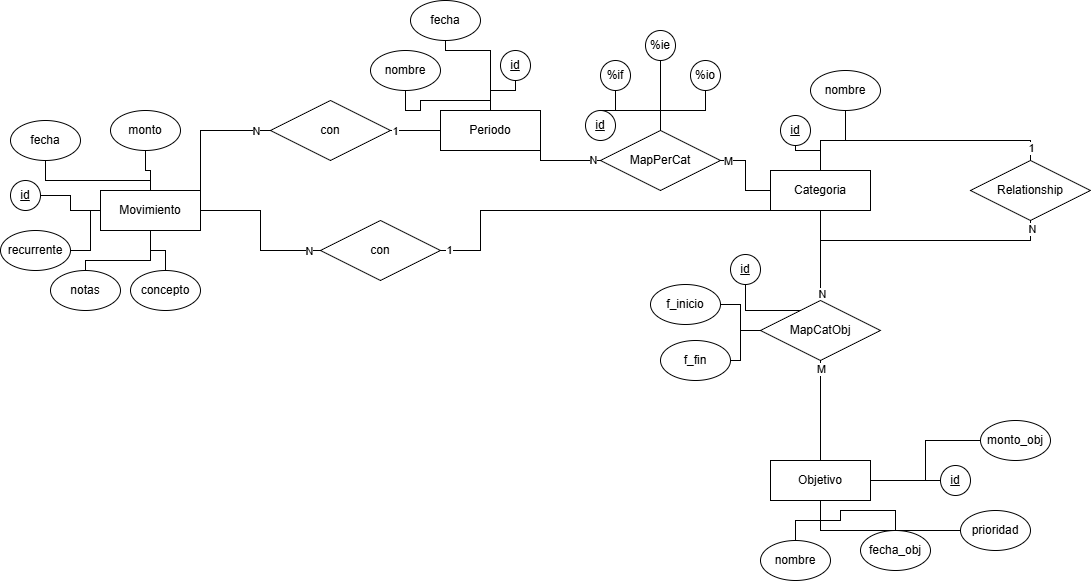

The diagram above was exported from draw.io. Its source (the exported page's mxGraphModel, read from the mxfile embedded in the PNG):
<mxGraphModel dx="607" dy="331" grid="1" gridSize="10" guides="1" tooltips="1" connect="1" arrows="1" fold="1" page="1" pageScale="1" pageWidth="1169" pageHeight="827" background="none" math="0" shadow="0">
  <root>
    <mxCell id="0" />
    <mxCell id="1" parent="0" />
    <mxCell id="0GQHUNMVikYUb3zVhrRh-71" edge="1" parent="1" source="0GQHUNMVikYUb3zVhrRh-55" style="edgeStyle=orthogonalEdgeStyle;rounded=0;orthogonalLoop=1;jettySize=auto;html=1;exitX=1;exitY=0.5;exitDx=0;exitDy=0;endArrow=none;endFill=0;" target="0GQHUNMVikYUb3zVhrRh-58">
      <mxGeometry relative="1" as="geometry" />
    </mxCell>
    <mxCell id="0GQHUNMVikYUb3zVhrRh-88" connectable="0" parent="0GQHUNMVikYUb3zVhrRh-71" style="edgeLabel;html=1;align=center;verticalAlign=middle;resizable=0;points=[];" value="N" vertex="1">
      <mxGeometry relative="1" x="0.8458" as="geometry">
        <mxPoint as="offset" />
      </mxGeometry>
    </mxCell>
    <mxCell id="0GQHUNMVikYUb3zVhrRh-73" edge="1" parent="1" source="0GQHUNMVikYUb3zVhrRh-55" style="edgeStyle=orthogonalEdgeStyle;rounded=0;orthogonalLoop=1;jettySize=auto;html=1;exitX=1;exitY=0.5;exitDx=0;exitDy=0;endArrow=none;endFill=0;" target="0GQHUNMVikYUb3zVhrRh-56">
      <mxGeometry relative="1" as="geometry">
        <Array as="points">
          <mxPoint x="200" y="220" />
        </Array>
      </mxGeometry>
    </mxCell>
    <mxCell id="0GQHUNMVikYUb3zVhrRh-74" connectable="0" parent="0GQHUNMVikYUb3zVhrRh-73" style="edgeLabel;html=1;align=center;verticalAlign=middle;resizable=0;points=[];" value="N" vertex="1">
      <mxGeometry relative="1" x="0.8059" as="geometry">
        <mxPoint as="offset" />
      </mxGeometry>
    </mxCell>
    <mxCell id="0GQHUNMVikYUb3zVhrRh-123" edge="1" parent="1" source="0GQHUNMVikYUb3zVhrRh-55" style="edgeStyle=orthogonalEdgeStyle;rounded=0;orthogonalLoop=1;jettySize=auto;html=1;exitX=0;exitY=0.5;exitDx=0;exitDy=0;endArrow=none;endFill=0;" target="0GQHUNMVikYUb3zVhrRh-91">
      <mxGeometry relative="1" as="geometry" />
    </mxCell>
    <mxCell id="0GQHUNMVikYUb3zVhrRh-55" parent="1" style="whiteSpace=wrap;html=1;align=center;" value="Movimiento" vertex="1">
      <mxGeometry height="40" width="100" x="100" y="280" as="geometry" />
    </mxCell>
    <mxCell id="0GQHUNMVikYUb3zVhrRh-68" edge="1" parent="1" source="0GQHUNMVikYUb3zVhrRh-56" style="edgeStyle=orthogonalEdgeStyle;rounded=0;orthogonalLoop=1;jettySize=auto;html=1;exitX=1;exitY=0.5;exitDx=0;exitDy=0;entryX=0;entryY=0.5;entryDx=0;entryDy=0;endArrow=none;endFill=0;" target="0GQHUNMVikYUb3zVhrRh-57">
      <mxGeometry relative="1" as="geometry" />
    </mxCell>
    <mxCell id="0GQHUNMVikYUb3zVhrRh-69" connectable="0" parent="0GQHUNMVikYUb3zVhrRh-68" style="edgeLabel;html=1;align=center;verticalAlign=middle;resizable=0;points=[];" value="1" vertex="1">
      <mxGeometry relative="1" x="-0.8496" as="geometry">
        <mxPoint as="offset" />
      </mxGeometry>
    </mxCell>
    <mxCell id="0GQHUNMVikYUb3zVhrRh-56" parent="1" style="shape=rhombus;perimeter=rhombusPerimeter;whiteSpace=wrap;html=1;align=center;" value="con" vertex="1">
      <mxGeometry height="60" width="120" x="270" y="190" as="geometry" />
    </mxCell>
    <mxCell id="0GQHUNMVikYUb3zVhrRh-75" edge="1" parent="1" source="0GQHUNMVikYUb3zVhrRh-57" style="edgeStyle=orthogonalEdgeStyle;rounded=0;orthogonalLoop=1;jettySize=auto;html=1;exitX=1;exitY=0.5;exitDx=0;exitDy=0;endArrow=none;endFill=0;" target="0GQHUNMVikYUb3zVhrRh-64">
      <mxGeometry relative="1" as="geometry">
        <Array as="points">
          <mxPoint x="540" y="250" />
        </Array>
      </mxGeometry>
    </mxCell>
    <mxCell id="0GQHUNMVikYUb3zVhrRh-84" connectable="0" parent="0GQHUNMVikYUb3zVhrRh-75" style="edgeLabel;html=1;align=center;verticalAlign=middle;resizable=0;points=[];" value="N" vertex="1">
      <mxGeometry relative="1" x="0.8165" y="1" as="geometry">
        <mxPoint as="offset" />
      </mxGeometry>
    </mxCell>
    <mxCell id="0GQHUNMVikYUb3zVhrRh-57" parent="1" style="whiteSpace=wrap;html=1;align=center;" value="Periodo" vertex="1">
      <mxGeometry height="40" width="100" x="440" y="200" as="geometry" />
    </mxCell>
    <mxCell id="0GQHUNMVikYUb3zVhrRh-83" edge="1" parent="1" source="0GQHUNMVikYUb3zVhrRh-58" style="edgeStyle=orthogonalEdgeStyle;rounded=0;orthogonalLoop=1;jettySize=auto;html=1;exitX=1;exitY=0.5;exitDx=0;exitDy=0;endArrow=none;endFill=0;" target="0GQHUNMVikYUb3zVhrRh-59">
      <mxGeometry relative="1" as="geometry">
        <Array as="points">
          <mxPoint x="480" y="340" />
          <mxPoint x="480" y="300" />
        </Array>
      </mxGeometry>
    </mxCell>
    <mxCell id="0GQHUNMVikYUb3zVhrRh-89" connectable="0" parent="0GQHUNMVikYUb3zVhrRh-83" style="edgeLabel;html=1;align=center;verticalAlign=middle;resizable=0;points=[];" value="1" vertex="1">
      <mxGeometry relative="1" x="-0.9541" y="1" as="geometry">
        <mxPoint as="offset" />
      </mxGeometry>
    </mxCell>
    <mxCell id="0GQHUNMVikYUb3zVhrRh-58" parent="1" style="shape=rhombus;perimeter=rhombusPerimeter;whiteSpace=wrap;html=1;align=center;" value="con" vertex="1">
      <mxGeometry height="60" width="120" x="320" y="310" as="geometry" />
    </mxCell>
    <mxCell id="0GQHUNMVikYUb3zVhrRh-77" edge="1" parent="1" source="0GQHUNMVikYUb3zVhrRh-59" style="edgeStyle=orthogonalEdgeStyle;rounded=0;orthogonalLoop=1;jettySize=auto;html=1;exitX=1;exitY=0.5;exitDx=0;exitDy=0;endArrow=none;endFill=0;" target="0GQHUNMVikYUb3zVhrRh-61">
      <mxGeometry relative="1" as="geometry">
        <Array as="points">
          <mxPoint x="820" y="280" />
          <mxPoint x="820" y="230" />
          <mxPoint x="1030" y="230" />
        </Array>
      </mxGeometry>
    </mxCell>
    <mxCell id="0GQHUNMVikYUb3zVhrRh-79" connectable="0" parent="0GQHUNMVikYUb3zVhrRh-77" style="edgeLabel;html=1;align=center;verticalAlign=middle;resizable=0;points=[];" value="1" vertex="1">
      <mxGeometry relative="1" x="0.9206" as="geometry">
        <mxPoint as="offset" />
      </mxGeometry>
    </mxCell>
    <mxCell id="0GQHUNMVikYUb3zVhrRh-81" edge="1" parent="1" source="0GQHUNMVikYUb3zVhrRh-59" style="edgeStyle=orthogonalEdgeStyle;rounded=0;orthogonalLoop=1;jettySize=auto;html=1;exitX=0.5;exitY=1;exitDx=0;exitDy=0;endArrow=none;endFill=0;" target="0GQHUNMVikYUb3zVhrRh-60">
      <mxGeometry relative="1" as="geometry" />
    </mxCell>
    <mxCell id="0GQHUNMVikYUb3zVhrRh-86" connectable="0" parent="0GQHUNMVikYUb3zVhrRh-81" style="edgeLabel;html=1;align=center;verticalAlign=middle;resizable=0;points=[];" value="N" vertex="1">
      <mxGeometry relative="1" x="0.8471" y="1" as="geometry">
        <mxPoint as="offset" />
      </mxGeometry>
    </mxCell>
    <mxCell id="0GQHUNMVikYUb3zVhrRh-59" parent="1" style="whiteSpace=wrap;html=1;align=center;" value="Categoria" vertex="1">
      <mxGeometry height="40" width="100" x="770" y="260" as="geometry" />
    </mxCell>
    <mxCell id="0GQHUNMVikYUb3zVhrRh-82" edge="1" parent="1" source="0GQHUNMVikYUb3zVhrRh-60" style="edgeStyle=orthogonalEdgeStyle;rounded=0;orthogonalLoop=1;jettySize=auto;html=1;exitX=0.5;exitY=1;exitDx=0;exitDy=0;endArrow=none;endFill=0;" target="0GQHUNMVikYUb3zVhrRh-63">
      <mxGeometry relative="1" as="geometry" />
    </mxCell>
    <mxCell id="0GQHUNMVikYUb3zVhrRh-87" connectable="0" parent="0GQHUNMVikYUb3zVhrRh-82" style="edgeLabel;html=1;align=center;verticalAlign=middle;resizable=0;points=[];" value="M" vertex="1">
      <mxGeometry relative="1" x="-0.8412" as="geometry">
        <mxPoint as="offset" />
      </mxGeometry>
    </mxCell>
    <mxCell id="0GQHUNMVikYUb3zVhrRh-60" parent="1" style="shape=rhombus;perimeter=rhombusPerimeter;whiteSpace=wrap;html=1;align=center;" value="MapCatObj" vertex="1">
      <mxGeometry height="60" width="120" x="760" y="390" as="geometry" />
    </mxCell>
    <mxCell id="0GQHUNMVikYUb3zVhrRh-78" edge="1" parent="1" source="0GQHUNMVikYUb3zVhrRh-61" style="edgeStyle=orthogonalEdgeStyle;rounded=0;orthogonalLoop=1;jettySize=auto;html=1;exitX=0.5;exitY=1;exitDx=0;exitDy=0;endArrow=none;endFill=0;" target="0GQHUNMVikYUb3zVhrRh-59">
      <mxGeometry relative="1" as="geometry">
        <Array as="points">
          <mxPoint x="1030" y="330" />
          <mxPoint x="820" y="330" />
        </Array>
      </mxGeometry>
    </mxCell>
    <mxCell id="0GQHUNMVikYUb3zVhrRh-80" connectable="0" parent="0GQHUNMVikYUb3zVhrRh-78" style="edgeLabel;html=1;align=center;verticalAlign=middle;resizable=0;points=[];" value="N" vertex="1">
      <mxGeometry relative="1" x="-0.9361" y="1" as="geometry">
        <mxPoint as="offset" />
      </mxGeometry>
    </mxCell>
    <mxCell id="0GQHUNMVikYUb3zVhrRh-61" parent="1" style="shape=rhombus;perimeter=rhombusPerimeter;whiteSpace=wrap;html=1;align=center;" value="Relationship" vertex="1">
      <mxGeometry height="60" width="120" x="970" y="250" as="geometry" />
    </mxCell>
    <mxCell id="0GQHUNMVikYUb3zVhrRh-63" parent="1" style="whiteSpace=wrap;html=1;align=center;" value="Objetivo" vertex="1">
      <mxGeometry height="40" width="100" x="770" y="550" as="geometry" />
    </mxCell>
    <mxCell id="0GQHUNMVikYUb3zVhrRh-76" edge="1" parent="1" source="0GQHUNMVikYUb3zVhrRh-64" style="edgeStyle=orthogonalEdgeStyle;rounded=0;orthogonalLoop=1;jettySize=auto;html=1;exitX=1;exitY=0.5;exitDx=0;exitDy=0;endArrow=none;endFill=0;" target="0GQHUNMVikYUb3zVhrRh-59">
      <mxGeometry relative="1" as="geometry" />
    </mxCell>
    <mxCell id="0GQHUNMVikYUb3zVhrRh-85" connectable="0" parent="0GQHUNMVikYUb3zVhrRh-76" style="edgeLabel;html=1;align=center;verticalAlign=middle;resizable=0;points=[];" value="M" vertex="1">
      <mxGeometry relative="1" x="-0.8235" as="geometry">
        <mxPoint as="offset" />
      </mxGeometry>
    </mxCell>
    <mxCell id="0GQHUNMVikYUb3zVhrRh-64" parent="1" style="shape=rhombus;perimeter=rhombusPerimeter;whiteSpace=wrap;html=1;align=center;" value="MapPerCat" vertex="1">
      <mxGeometry height="60" width="120" x="600" y="220" as="geometry" />
    </mxCell>
    <mxCell id="0GQHUNMVikYUb3zVhrRh-90" parent="1" style="ellipse;whiteSpace=wrap;html=1;align=center;" value="monto" vertex="1">
      <mxGeometry height="40" width="70" x="110" y="200" as="geometry" />
    </mxCell>
    <mxCell id="0GQHUNMVikYUb3zVhrRh-91" parent="1" style="ellipse;whiteSpace=wrap;html=1;align=center;fontStyle=4;" value="id" vertex="1">
      <mxGeometry height="30" width="30" x="10" y="270" as="geometry" />
    </mxCell>
    <mxCell id="0GQHUNMVikYUb3zVhrRh-92" parent="1" style="ellipse;whiteSpace=wrap;html=1;align=center;fontStyle=4;" value="id" vertex="1">
      <mxGeometry height="30" width="30" x="500" y="140" as="geometry" />
    </mxCell>
    <mxCell id="0GQHUNMVikYUb3zVhrRh-95" parent="1" style="ellipse;whiteSpace=wrap;html=1;align=center;fontStyle=4;" value="id" vertex="1">
      <mxGeometry height="30" width="30" x="780" y="205" as="geometry" />
    </mxCell>
    <mxCell id="0GQHUNMVikYUb3zVhrRh-99" parent="1" style="ellipse;whiteSpace=wrap;html=1;align=center;fontStyle=4;" value="id" vertex="1">
      <mxGeometry height="30" width="30" x="585" y="200" as="geometry" />
    </mxCell>
    <mxCell id="0GQHUNMVikYUb3zVhrRh-102" parent="1" style="ellipse;whiteSpace=wrap;html=1;align=center;fontStyle=4;" value="id" vertex="1">
      <mxGeometry height="30" width="30" x="730" y="344" as="geometry" />
    </mxCell>
    <mxCell id="0GQHUNMVikYUb3zVhrRh-105" parent="1" style="ellipse;whiteSpace=wrap;html=1;align=center;fontStyle=4;" value="id" vertex="1">
      <mxGeometry height="30" width="30" x="940" y="555" as="geometry" />
    </mxCell>
    <mxCell id="0GQHUNMVikYUb3zVhrRh-107" parent="1" style="ellipse;whiteSpace=wrap;html=1;align=center;" value="recurrente" vertex="1">
      <mxGeometry height="40" width="70" y="320" as="geometry" />
    </mxCell>
    <mxCell id="0GQHUNMVikYUb3zVhrRh-108" parent="1" style="ellipse;whiteSpace=wrap;html=1;align=center;" value="fecha" vertex="1">
      <mxGeometry height="40" width="70" x="10" y="210" as="geometry" />
    </mxCell>
    <mxCell id="0GQHUNMVikYUb3zVhrRh-109" parent="1" style="ellipse;whiteSpace=wrap;html=1;align=center;" value="notas" vertex="1">
      <mxGeometry height="40" width="70" x="50" y="360" as="geometry" />
    </mxCell>
    <mxCell id="0GQHUNMVikYUb3zVhrRh-110" parent="1" style="ellipse;whiteSpace=wrap;html=1;align=center;" value="concepto" vertex="1">
      <mxGeometry height="40" width="70" x="130" y="360" as="geometry" />
    </mxCell>
    <mxCell id="0GQHUNMVikYUb3zVhrRh-111" parent="1" style="ellipse;whiteSpace=wrap;html=1;align=center;" value="nombre" vertex="1">
      <mxGeometry height="40" width="70" x="370" y="140" as="geometry" />
    </mxCell>
    <mxCell id="0GQHUNMVikYUb3zVhrRh-112" parent="1" style="ellipse;whiteSpace=wrap;html=1;align=center;" value="fecha" vertex="1">
      <mxGeometry height="40" width="70" x="410" y="90" as="geometry" />
    </mxCell>
    <mxCell id="0GQHUNMVikYUb3zVhrRh-113" parent="1" style="ellipse;whiteSpace=wrap;html=1;align=center;" value="%if" vertex="1">
      <mxGeometry height="30" width="30" x="600" y="150" as="geometry" />
    </mxCell>
    <mxCell id="0GQHUNMVikYUb3zVhrRh-116" parent="1" style="ellipse;whiteSpace=wrap;html=1;align=center;" value="nombre" vertex="1">
      <mxGeometry height="40" width="70" x="810" y="160" as="geometry" />
    </mxCell>
    <mxCell id="0GQHUNMVikYUb3zVhrRh-117" parent="1" style="ellipse;whiteSpace=wrap;html=1;align=center;" value="f_inicio" vertex="1">
      <mxGeometry height="40" width="70" x="650" y="374" as="geometry" />
    </mxCell>
    <mxCell id="0GQHUNMVikYUb3zVhrRh-118" parent="1" style="ellipse;whiteSpace=wrap;html=1;align=center;" value="f_fin" vertex="1">
      <mxGeometry height="40" width="70" x="660" y="430" as="geometry" />
    </mxCell>
    <mxCell id="0GQHUNMVikYUb3zVhrRh-119" parent="1" style="ellipse;whiteSpace=wrap;html=1;align=center;" value="monto_obj" vertex="1">
      <mxGeometry height="40" width="70" x="980" y="510" as="geometry" />
    </mxCell>
    <mxCell id="0GQHUNMVikYUb3zVhrRh-120" parent="1" style="ellipse;whiteSpace=wrap;html=1;align=center;" value="prioridad" vertex="1">
      <mxGeometry height="40" width="70" x="960" y="600" as="geometry" />
    </mxCell>
    <mxCell id="0GQHUNMVikYUb3zVhrRh-121" parent="1" style="ellipse;whiteSpace=wrap;html=1;align=center;" value="fecha_obj" vertex="1">
      <mxGeometry height="40" width="70" x="860" y="620" as="geometry" />
    </mxCell>
    <mxCell id="0GQHUNMVikYUb3zVhrRh-122" parent="1" style="ellipse;whiteSpace=wrap;html=1;align=center;" value="nombre" vertex="1">
      <mxGeometry height="40" width="70" x="760" y="630" as="geometry" />
    </mxCell>
    <mxCell id="0GQHUNMVikYUb3zVhrRh-124" edge="1" parent="1" source="0GQHUNMVikYUb3zVhrRh-110" style="edgeStyle=orthogonalEdgeStyle;rounded=0;orthogonalLoop=1;jettySize=auto;html=1;endArrow=none;endFill=0;" target="0GQHUNMVikYUb3zVhrRh-55">
      <mxGeometry relative="1" as="geometry">
        <mxPoint x="255" y="400" as="sourcePoint" />
        <mxPoint x="200" y="350" as="targetPoint" />
      </mxGeometry>
    </mxCell>
    <mxCell id="0GQHUNMVikYUb3zVhrRh-125" edge="1" parent="1" source="0GQHUNMVikYUb3zVhrRh-109" style="edgeStyle=orthogonalEdgeStyle;rounded=0;orthogonalLoop=1;jettySize=auto;html=1;endArrow=none;endFill=0;" target="0GQHUNMVikYUb3zVhrRh-55">
      <mxGeometry relative="1" as="geometry">
        <Array as="points">
          <mxPoint x="85" y="350" />
          <mxPoint x="150" y="350" />
        </Array>
        <mxPoint x="185" y="210" as="sourcePoint" />
        <mxPoint x="130" y="160" as="targetPoint" />
      </mxGeometry>
    </mxCell>
    <mxCell id="0GQHUNMVikYUb3zVhrRh-126" edge="1" parent="1" source="0GQHUNMVikYUb3zVhrRh-55" style="edgeStyle=orthogonalEdgeStyle;rounded=0;orthogonalLoop=1;jettySize=auto;html=1;endArrow=none;endFill=0;" target="0GQHUNMVikYUb3zVhrRh-108">
      <mxGeometry relative="1" as="geometry">
        <Array as="points">
          <mxPoint x="150" y="270" />
          <mxPoint x="45" y="270" />
        </Array>
        <mxPoint x="125" y="220" as="sourcePoint" />
        <mxPoint x="70" y="170" as="targetPoint" />
      </mxGeometry>
    </mxCell>
    <mxCell id="0GQHUNMVikYUb3zVhrRh-127" edge="1" parent="1" source="0GQHUNMVikYUb3zVhrRh-55" style="edgeStyle=orthogonalEdgeStyle;rounded=0;orthogonalLoop=1;jettySize=auto;html=1;endArrow=none;endFill=0;" target="0GQHUNMVikYUb3zVhrRh-90">
      <mxGeometry relative="1" as="geometry">
        <mxPoint x="235" y="190" as="sourcePoint" />
        <mxPoint x="180" y="140" as="targetPoint" />
      </mxGeometry>
    </mxCell>
    <mxCell id="0GQHUNMVikYUb3zVhrRh-128" edge="1" parent="1" source="0GQHUNMVikYUb3zVhrRh-107" style="edgeStyle=orthogonalEdgeStyle;rounded=0;orthogonalLoop=1;jettySize=auto;html=1;endArrow=none;endFill=0;" target="0GQHUNMVikYUb3zVhrRh-55">
      <mxGeometry relative="1" as="geometry">
        <mxPoint x="125" y="394" as="sourcePoint" />
        <mxPoint x="50" y="340" as="targetPoint" />
      </mxGeometry>
    </mxCell>
    <mxCell id="0GQHUNMVikYUb3zVhrRh-129" edge="1" parent="1" source="0GQHUNMVikYUb3zVhrRh-57" style="edgeStyle=orthogonalEdgeStyle;rounded=0;orthogonalLoop=1;jettySize=auto;html=1;endArrow=none;endFill=0;" target="0GQHUNMVikYUb3zVhrRh-92">
      <mxGeometry relative="1" as="geometry">
        <mxPoint x="585" y="204" as="sourcePoint" />
        <mxPoint x="510" y="150" as="targetPoint" />
      </mxGeometry>
    </mxCell>
    <mxCell id="0GQHUNMVikYUb3zVhrRh-130" edge="1" parent="1" source="0GQHUNMVikYUb3zVhrRh-57" style="edgeStyle=orthogonalEdgeStyle;rounded=0;orthogonalLoop=1;jettySize=auto;html=1;endArrow=none;endFill=0;" target="0GQHUNMVikYUb3zVhrRh-111">
      <mxGeometry relative="1" as="geometry">
        <Array as="points">
          <mxPoint x="490" y="190" />
          <mxPoint x="420" y="190" />
          <mxPoint x="420" y="200" />
          <mxPoint x="405" y="200" />
        </Array>
        <mxPoint x="605" y="154" as="sourcePoint" />
        <mxPoint x="530" y="100" as="targetPoint" />
      </mxGeometry>
    </mxCell>
    <mxCell id="0GQHUNMVikYUb3zVhrRh-131" edge="1" parent="1" source="0GQHUNMVikYUb3zVhrRh-57" style="edgeStyle=orthogonalEdgeStyle;rounded=0;orthogonalLoop=1;jettySize=auto;html=1;endArrow=none;endFill=0;" target="0GQHUNMVikYUb3zVhrRh-112">
      <mxGeometry relative="1" as="geometry">
        <Array as="points">
          <mxPoint x="490" y="140" />
          <mxPoint x="445" y="140" />
        </Array>
        <mxPoint x="625" y="104" as="sourcePoint" />
        <mxPoint x="550" y="50" as="targetPoint" />
      </mxGeometry>
    </mxCell>
    <mxCell id="0GQHUNMVikYUb3zVhrRh-132" parent="1" style="ellipse;whiteSpace=wrap;html=1;align=center;" value="%io" vertex="1">
      <mxGeometry height="30" width="30" x="690" y="150" as="geometry" />
    </mxCell>
    <mxCell id="0GQHUNMVikYUb3zVhrRh-133" parent="1" style="ellipse;whiteSpace=wrap;html=1;align=center;" value="%ie" vertex="1">
      <mxGeometry height="30" width="30" x="645" y="120" as="geometry" />
    </mxCell>
    <mxCell id="0GQHUNMVikYUb3zVhrRh-135" edge="1" parent="1" source="0GQHUNMVikYUb3zVhrRh-64" style="edgeStyle=orthogonalEdgeStyle;rounded=0;orthogonalLoop=1;jettySize=auto;html=1;endArrow=none;endFill=0;" target="0GQHUNMVikYUb3zVhrRh-132">
      <mxGeometry relative="1" as="geometry">
        <mxPoint x="700" y="240" as="sourcePoint" />
        <mxPoint x="730" y="200" as="targetPoint" />
      </mxGeometry>
    </mxCell>
    <mxCell id="0GQHUNMVikYUb3zVhrRh-136" edge="1" parent="1" source="0GQHUNMVikYUb3zVhrRh-64" style="edgeStyle=orthogonalEdgeStyle;rounded=0;orthogonalLoop=1;jettySize=auto;html=1;endArrow=none;endFill=0;" target="0GQHUNMVikYUb3zVhrRh-113">
      <mxGeometry relative="1" as="geometry">
        <mxPoint x="710" y="240" as="sourcePoint" />
        <mxPoint x="755" y="200" as="targetPoint" />
      </mxGeometry>
    </mxCell>
    <mxCell id="0GQHUNMVikYUb3zVhrRh-137" edge="1" parent="1" source="0GQHUNMVikYUb3zVhrRh-64" style="edgeStyle=orthogonalEdgeStyle;rounded=0;orthogonalLoop=1;jettySize=auto;html=1;endArrow=none;endFill=0;" target="0GQHUNMVikYUb3zVhrRh-133">
      <mxGeometry relative="1" as="geometry">
        <mxPoint x="700" y="140" as="sourcePoint" />
        <mxPoint x="745" y="100" as="targetPoint" />
      </mxGeometry>
    </mxCell>
    <mxCell id="0GQHUNMVikYUb3zVhrRh-138" edge="1" parent="1" source="0GQHUNMVikYUb3zVhrRh-99" style="edgeStyle=orthogonalEdgeStyle;rounded=0;orthogonalLoop=1;jettySize=auto;html=1;endArrow=none;endFill=0;" target="0GQHUNMVikYUb3zVhrRh-64">
      <mxGeometry relative="1" as="geometry">
        <Array as="points">
          <mxPoint x="660" y="200" />
        </Array>
        <mxPoint x="590" y="150" as="sourcePoint" />
        <mxPoint x="635" y="110" as="targetPoint" />
      </mxGeometry>
    </mxCell>
    <mxCell id="0GQHUNMVikYUb3zVhrRh-139" edge="1" parent="1" source="0GQHUNMVikYUb3zVhrRh-116" style="edgeStyle=orthogonalEdgeStyle;rounded=0;orthogonalLoop=1;jettySize=auto;html=1;endArrow=none;endFill=0;" target="0GQHUNMVikYUb3zVhrRh-59">
      <mxGeometry relative="1" as="geometry">
        <mxPoint x="900" y="160" as="sourcePoint" />
        <mxPoint x="945" y="120" as="targetPoint" />
      </mxGeometry>
    </mxCell>
    <mxCell id="0GQHUNMVikYUb3zVhrRh-140" edge="1" parent="1" source="0GQHUNMVikYUb3zVhrRh-59" style="edgeStyle=orthogonalEdgeStyle;rounded=0;orthogonalLoop=1;jettySize=auto;html=1;endArrow=none;endFill=0;" target="0GQHUNMVikYUb3zVhrRh-95">
      <mxGeometry relative="1" as="geometry">
        <mxPoint x="940" y="240" as="sourcePoint" />
        <mxPoint x="985" y="200" as="targetPoint" />
      </mxGeometry>
    </mxCell>
    <mxCell id="0GQHUNMVikYUb3zVhrRh-141" edge="1" parent="1" source="0GQHUNMVikYUb3zVhrRh-60" style="edgeStyle=orthogonalEdgeStyle;rounded=0;orthogonalLoop=1;jettySize=auto;html=1;endArrow=none;endFill=0;" target="0GQHUNMVikYUb3zVhrRh-102">
      <mxGeometry relative="1" as="geometry">
        <Array as="points">
          <mxPoint x="745" y="400" />
        </Array>
        <mxPoint x="775" y="405" as="sourcePoint" />
        <mxPoint x="750" y="380" as="targetPoint" />
      </mxGeometry>
    </mxCell>
    <mxCell id="0GQHUNMVikYUb3zVhrRh-142" edge="1" parent="1" source="0GQHUNMVikYUb3zVhrRh-60" style="edgeStyle=orthogonalEdgeStyle;rounded=0;orthogonalLoop=1;jettySize=auto;html=1;endArrow=none;endFill=0;" target="0GQHUNMVikYUb3zVhrRh-117">
      <mxGeometry relative="1" as="geometry">
        <mxPoint x="745" y="435" as="sourcePoint" />
        <mxPoint x="720" y="410" as="targetPoint" />
      </mxGeometry>
    </mxCell>
    <mxCell id="0GQHUNMVikYUb3zVhrRh-143" edge="1" parent="1" source="0GQHUNMVikYUb3zVhrRh-60" style="edgeStyle=orthogonalEdgeStyle;rounded=0;orthogonalLoop=1;jettySize=auto;html=1;endArrow=none;endFill=0;" target="0GQHUNMVikYUb3zVhrRh-118">
      <mxGeometry relative="1" as="geometry">
        <mxPoint x="765" y="485" as="sourcePoint" />
        <mxPoint x="740" y="460" as="targetPoint" />
      </mxGeometry>
    </mxCell>
    <mxCell id="0GQHUNMVikYUb3zVhrRh-144" edge="1" parent="1" source="0GQHUNMVikYUb3zVhrRh-119" style="edgeStyle=orthogonalEdgeStyle;rounded=0;orthogonalLoop=1;jettySize=auto;html=1;endArrow=none;endFill=0;" target="0GQHUNMVikYUb3zVhrRh-63">
      <mxGeometry relative="1" as="geometry">
        <mxPoint x="985" y="525" as="sourcePoint" />
        <mxPoint x="960" y="500" as="targetPoint" />
      </mxGeometry>
    </mxCell>
    <mxCell id="0GQHUNMVikYUb3zVhrRh-145" edge="1" parent="1" source="0GQHUNMVikYUb3zVhrRh-105" style="edgeStyle=orthogonalEdgeStyle;rounded=0;orthogonalLoop=1;jettySize=auto;html=1;endArrow=none;endFill=0;" target="0GQHUNMVikYUb3zVhrRh-63">
      <mxGeometry relative="1" as="geometry">
        <mxPoint x="945" y="585" as="sourcePoint" />
        <mxPoint x="920" y="560" as="targetPoint" />
      </mxGeometry>
    </mxCell>
    <mxCell id="0GQHUNMVikYUb3zVhrRh-146" edge="1" parent="1" source="0GQHUNMVikYUb3zVhrRh-120" style="edgeStyle=orthogonalEdgeStyle;rounded=0;orthogonalLoop=1;jettySize=auto;html=1;endArrow=none;endFill=0;" target="0GQHUNMVikYUb3zVhrRh-63">
      <mxGeometry relative="1" as="geometry">
        <mxPoint x="955" y="625" as="sourcePoint" />
        <mxPoint x="930" y="600" as="targetPoint" />
      </mxGeometry>
    </mxCell>
    <mxCell id="0GQHUNMVikYUb3zVhrRh-147" edge="1" parent="1" source="0GQHUNMVikYUb3zVhrRh-121" style="edgeStyle=orthogonalEdgeStyle;rounded=0;orthogonalLoop=1;jettySize=auto;html=1;endArrow=none;endFill=0;" target="0GQHUNMVikYUb3zVhrRh-63">
      <mxGeometry relative="1" as="geometry">
        <mxPoint x="875" y="635" as="sourcePoint" />
        <mxPoint x="850" y="610" as="targetPoint" />
      </mxGeometry>
    </mxCell>
    <mxCell id="0GQHUNMVikYUb3zVhrRh-148" edge="1" parent="1" source="0GQHUNMVikYUb3zVhrRh-122" style="edgeStyle=orthogonalEdgeStyle;rounded=0;orthogonalLoop=1;jettySize=auto;html=1;endArrow=none;endFill=0;" target="0GQHUNMVikYUb3zVhrRh-63">
      <mxGeometry relative="1" as="geometry">
        <mxPoint x="765" y="645" as="sourcePoint" />
        <mxPoint x="740" y="620" as="targetPoint" />
      </mxGeometry>
    </mxCell>
  </root>
</mxGraphModel>